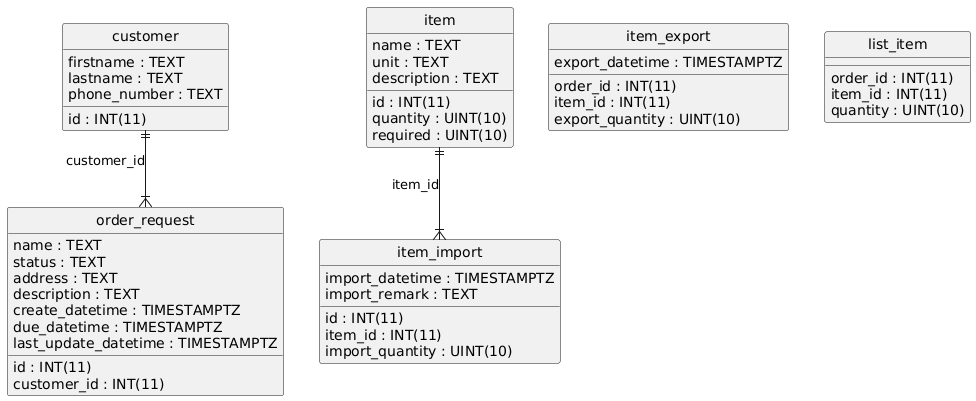

The diagram above was rendered by PlantUML. Its source (embedded in the PNG):
@startuml
hide circle
skinparam linetype ortho

entity "customer" as customer {
  id : INT(11)
  firstname : TEXT
  lastname : TEXT
  phone_number : TEXT
}

entity "item" as item {
  id : INT(11)
  name : TEXT
  unit : TEXT
  description : TEXT
  quantity : UINT(10)
  required : UINT(10)
}

entity "item_export" as item_export {
  order_id : INT(11)
  item_id : INT(11)
  export_quantity : UINT(10)
  export_datetime : TIMESTAMPTZ
}

entity "item_import" as item_import {
  id : INT(11)
  item_id : INT(11)
  import_quantity : UINT(10)
  import_datetime : TIMESTAMPTZ
  import_remark : TEXT
}

entity "list_item" as list_item {
  order_id : INT(11)
  item_id : INT(11)
  quantity : UINT(10)
}

entity "order_request" as order_request {
  id : INT(11)
  name : TEXT
  status : TEXT
  address : TEXT
  description : TEXT
  create_datetime : TIMESTAMPTZ
  due_datetime : TIMESTAMPTZ
  last_update_datetime : TIMESTAMPTZ
  customer_id : INT(11)
}

item ||--|{ item_import : "item_id"
customer ||--|{ order_request : "customer_id"
@enduml